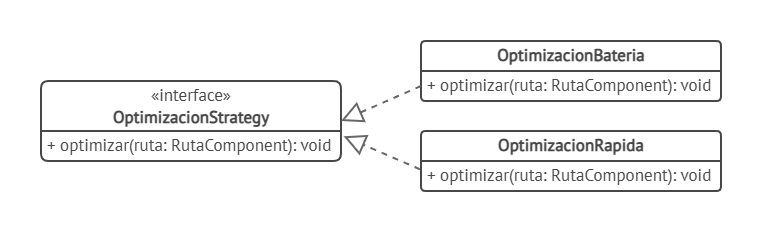

The diagram above was exported from draw.io. Its source (the exported page's mxGraphModel, read from the mxfile embedded in the PNG):
<mxGraphModel dx="1414" dy="783" grid="1" gridSize="10" guides="1" tooltips="1" connect="1" arrows="1" fold="1" page="1" pageScale="1" pageWidth="1169" pageHeight="827" math="0" shadow="0">
  <root>
    <mxCell id="0" />
    <mxCell id="1" parent="0" />
    <mxCell id="1d0Sy8UTNOjezSxin18T-1" parent="1" style="swimlane;fontStyle=1;align=center;verticalAlign=top;childLayout=stackLayout;horizontal=1;startSize=50;horizontalStack=0;resizeParent=1;resizeParentMax=0;resizeLast=0;collapsible=0;marginBottom=0;whiteSpace=wrap;html=1;strokeWidth=2;rounded=1;roundedPerimeter=1;arcSize=5;fontFamily=PT Sans;fontSource=https%3A%2F%2Ffonts.googleapis.com%2Fcss%3Ffamily%3DPT%2BSans;fontColor=#474747;strokeColor=#474747;spacing=0;spacingTop=-2;" value="&lt;div style=&quot;line-height: 130%;&quot;&gt;&lt;div&gt;&lt;font style=&quot;font-size: 17px; font-weight: normal; line-height: 130%;&quot;&gt;«interface»&lt;/font&gt;&lt;/div&gt;&lt;font style=&quot;font-size: 17px; line-height: 130%;&quot;&gt;OptimizacionStrategy&lt;/font&gt;&lt;/div&gt;" vertex="1">
      <mxGeometry height="80" width="300" x="230" y="290" as="geometry" />
    </mxCell>
    <mxCell id="1d0Sy8UTNOjezSxin18T-2" parent="1d0Sy8UTNOjezSxin18T-1" style="text;strokeColor=none;fillColor=none;align=left;verticalAlign=top;spacingLeft=6;spacingRight=0;overflow=hidden;rotatable=0;points=[[0,0.5],[1,0.5]];portConstraint=eastwest;whiteSpace=wrap;html=1;fontFamily=PT Sans;fontSource=https%3A%2F%2Ffonts.googleapis.com%2Fcss%3Ffamily%3DPT%2BSans;fontColor=#474747;imageWidth=0;imageHeight=0;spacing=0;spacingTop=-1;" value="&lt;font color=&quot;#494949&quot;&gt;&lt;span style=&quot;font-size: 17px;&quot;&gt;+ optimizar(ruta: RutaComponent): void&lt;/span&gt;&lt;/font&gt;" vertex="1">
      <mxGeometry height="30" width="300" y="50" as="geometry" />
    </mxCell>
    <mxCell id="1d0Sy8UTNOjezSxin18T-3" parent="1" style="swimlane;fontStyle=1;align=center;verticalAlign=top;childLayout=stackLayout;horizontal=1;startSize=30;horizontalStack=0;resizeParent=1;resizeParentMax=0;resizeLast=0;collapsible=0;marginBottom=0;whiteSpace=wrap;html=1;strokeWidth=2;rounded=1;roundedPerimeter=1;arcSize=5;fontFamily=PT Sans;fontSource=https%3A%2F%2Ffonts.googleapis.com%2Fcss%3Ffamily%3DPT%2BSans;fontColor=#474747;strokeColor=#474747;spacing=0;spacingTop=-1;" value="&lt;div&gt;&lt;span style=&quot;font-size: 17px; background-color: transparent; color: light-dark(rgb(71, 71, 71), rgb(176, 176, 176));&quot;&gt;OptimizacionRapida&lt;/span&gt;&lt;/div&gt;" vertex="1">
      <mxGeometry height="60" width="300" x="610" y="340" as="geometry" />
    </mxCell>
    <mxCell id="1d0Sy8UTNOjezSxin18T-4" parent="1d0Sy8UTNOjezSxin18T-3" style="text;strokeColor=none;fillColor=none;align=left;verticalAlign=top;spacingLeft=6;spacingRight=0;overflow=hidden;rotatable=0;points=[[0,0.5],[1,0.5]];portConstraint=eastwest;whiteSpace=wrap;html=1;fontFamily=PT Sans;fontSource=https%3A%2F%2Ffonts.googleapis.com%2Fcss%3Ffamily%3DPT%2BSans;fontColor=#474747;imageWidth=0;imageHeight=0;spacing=0;spacingTop=-1;" value="&lt;font color=&quot;#494949&quot;&gt;&lt;span style=&quot;font-size: 17px;&quot;&gt;+ optimizar(ruta: RutaComponent): void&lt;/span&gt;&lt;/font&gt;" vertex="1">
      <mxGeometry height="30" width="300" y="30" as="geometry" />
    </mxCell>
    <mxCell id="1d0Sy8UTNOjezSxin18T-5" parent="1" style="swimlane;fontStyle=1;align=center;verticalAlign=top;childLayout=stackLayout;horizontal=1;startSize=30;horizontalStack=0;resizeParent=1;resizeParentMax=0;resizeLast=0;collapsible=0;marginBottom=0;whiteSpace=wrap;html=1;strokeWidth=2;rounded=1;roundedPerimeter=1;arcSize=5;fontFamily=PT Sans;fontSource=https%3A%2F%2Ffonts.googleapis.com%2Fcss%3Ffamily%3DPT%2BSans;fontColor=#474747;strokeColor=#474747;spacing=0;spacingTop=-1;" value="&lt;div&gt;&lt;span style=&quot;font-size: 17px; background-color: transparent; color: light-dark(rgb(71, 71, 71), rgb(176, 176, 176));&quot;&gt;OptimizacionBateria&lt;/span&gt;&lt;/div&gt;" vertex="1">
      <mxGeometry height="60" width="300" x="610" y="250" as="geometry" />
    </mxCell>
    <mxCell id="1d0Sy8UTNOjezSxin18T-6" parent="1d0Sy8UTNOjezSxin18T-5" style="text;strokeColor=none;fillColor=none;align=left;verticalAlign=top;spacingLeft=6;spacingRight=0;overflow=hidden;rotatable=0;points=[[0,0.5],[1,0.5]];portConstraint=eastwest;whiteSpace=wrap;html=1;fontFamily=PT Sans;fontSource=https%3A%2F%2Ffonts.googleapis.com%2Fcss%3Ffamily%3DPT%2BSans;fontColor=#474747;imageWidth=0;imageHeight=0;spacing=0;spacingTop=-1;" value="&lt;font color=&quot;#494949&quot;&gt;&lt;span style=&quot;font-size: 17px;&quot;&gt;+ optimizar(ruta: RutaComponent): void&lt;/span&gt;&lt;/font&gt;" vertex="1">
      <mxGeometry height="30" width="300" y="30" as="geometry" />
    </mxCell>
    <mxCell id="1d0Sy8UTNOjezSxin18T-7" edge="1" parent="1" source="1d0Sy8UTNOjezSxin18T-6" style="endArrow=block;dashed=1;endFill=0;endSize=17;html=1;rounded=0;strokeWidth=2;strokeColor=#676767;entryX=1;entryY=0.5;entryDx=0;entryDy=0;exitX=0;exitY=0.5;exitDx=0;exitDy=0;" target="1d0Sy8UTNOjezSxin18T-1" value="">
      <mxGeometry relative="1" width="160" as="geometry">
        <mxPoint x="490" y="429.99999999999983" as="sourcePoint" />
        <mxPoint x="650" y="429.99999999999983" as="targetPoint" />
      </mxGeometry>
    </mxCell>
    <mxCell id="1d0Sy8UTNOjezSxin18T-8" edge="1" parent="1" source="1d0Sy8UTNOjezSxin18T-4" style="endArrow=block;dashed=1;endFill=0;endSize=17;html=1;rounded=0;strokeWidth=2;strokeColor=#676767;entryX=1.009;entryY=0.176;entryDx=0;entryDy=0;exitX=-0.003;exitY=0.278;exitDx=0;exitDy=0;entryPerimeter=0;exitPerimeter=0;" target="1d0Sy8UTNOjezSxin18T-2" value="">
      <mxGeometry relative="1" width="160" as="geometry">
        <mxPoint x="620" y="305" as="sourcePoint" />
        <mxPoint x="540" y="340" as="targetPoint" />
      </mxGeometry>
    </mxCell>
  </root>
</mxGraphModel>